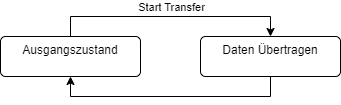

The diagram above was exported from draw.io. Its source (the exported page's mxGraphModel, read from the mxfile embedded in the PNG):
<mxGraphModel dx="1098" dy="1004" grid="1" gridSize="10" guides="1" tooltips="1" connect="1" arrows="1" fold="1" page="1" pageScale="1" pageWidth="1169" pageHeight="827" math="0" shadow="0">
  <root>
    <mxCell id="0" />
    <mxCell id="1" parent="0" />
    <mxCell id="mkyRKQamomu7kKGuD9Ow-3" style="edgeStyle=orthogonalEdgeStyle;rounded=0;orthogonalLoop=1;jettySize=auto;html=1;entryX=0.5;entryY=0;entryDx=0;entryDy=0;exitX=0.5;exitY=0;exitDx=0;exitDy=0;" parent="1" source="mkyRKQamomu7kKGuD9Ow-1" target="mkyRKQamomu7kKGuD9Ow-2" edge="1">
      <mxGeometry relative="1" as="geometry" />
    </mxCell>
    <mxCell id="mkyRKQamomu7kKGuD9Ow-4" value="Start Transfer" style="edgeLabel;html=1;align=center;verticalAlign=middle;resizable=0;points=[];" parent="mkyRKQamomu7kKGuD9Ow-3" vertex="1" connectable="0">
      <mxGeometry x="0.1833" y="-2" relative="1" as="geometry">
        <mxPoint x="-22" y="-12" as="offset" />
      </mxGeometry>
    </mxCell>
    <mxCell id="mkyRKQamomu7kKGuD9Ow-1" value="Ausgangszustand" style="html=1;align=center;verticalAlign=top;rounded=1;absoluteArcSize=1;arcSize=10;dashed=0;whiteSpace=wrap;" parent="1" vertex="1">
      <mxGeometry x="120" y="200" width="140" height="40" as="geometry" />
    </mxCell>
    <mxCell id="mkyRKQamomu7kKGuD9Ow-5" style="edgeStyle=orthogonalEdgeStyle;rounded=0;orthogonalLoop=1;jettySize=auto;html=1;entryX=0.5;entryY=1;entryDx=0;entryDy=0;exitX=0.5;exitY=1;exitDx=0;exitDy=0;" parent="1" source="mkyRKQamomu7kKGuD9Ow-2" target="mkyRKQamomu7kKGuD9Ow-1" edge="1">
      <mxGeometry relative="1" as="geometry" />
    </mxCell>
    <mxCell id="mkyRKQamomu7kKGuD9Ow-2" value="Daten Übertragen" style="html=1;align=center;verticalAlign=top;rounded=1;absoluteArcSize=1;arcSize=10;dashed=0;whiteSpace=wrap;" parent="1" vertex="1">
      <mxGeometry x="320" y="200" width="140" height="40" as="geometry" />
    </mxCell>
  </root>
</mxGraphModel>